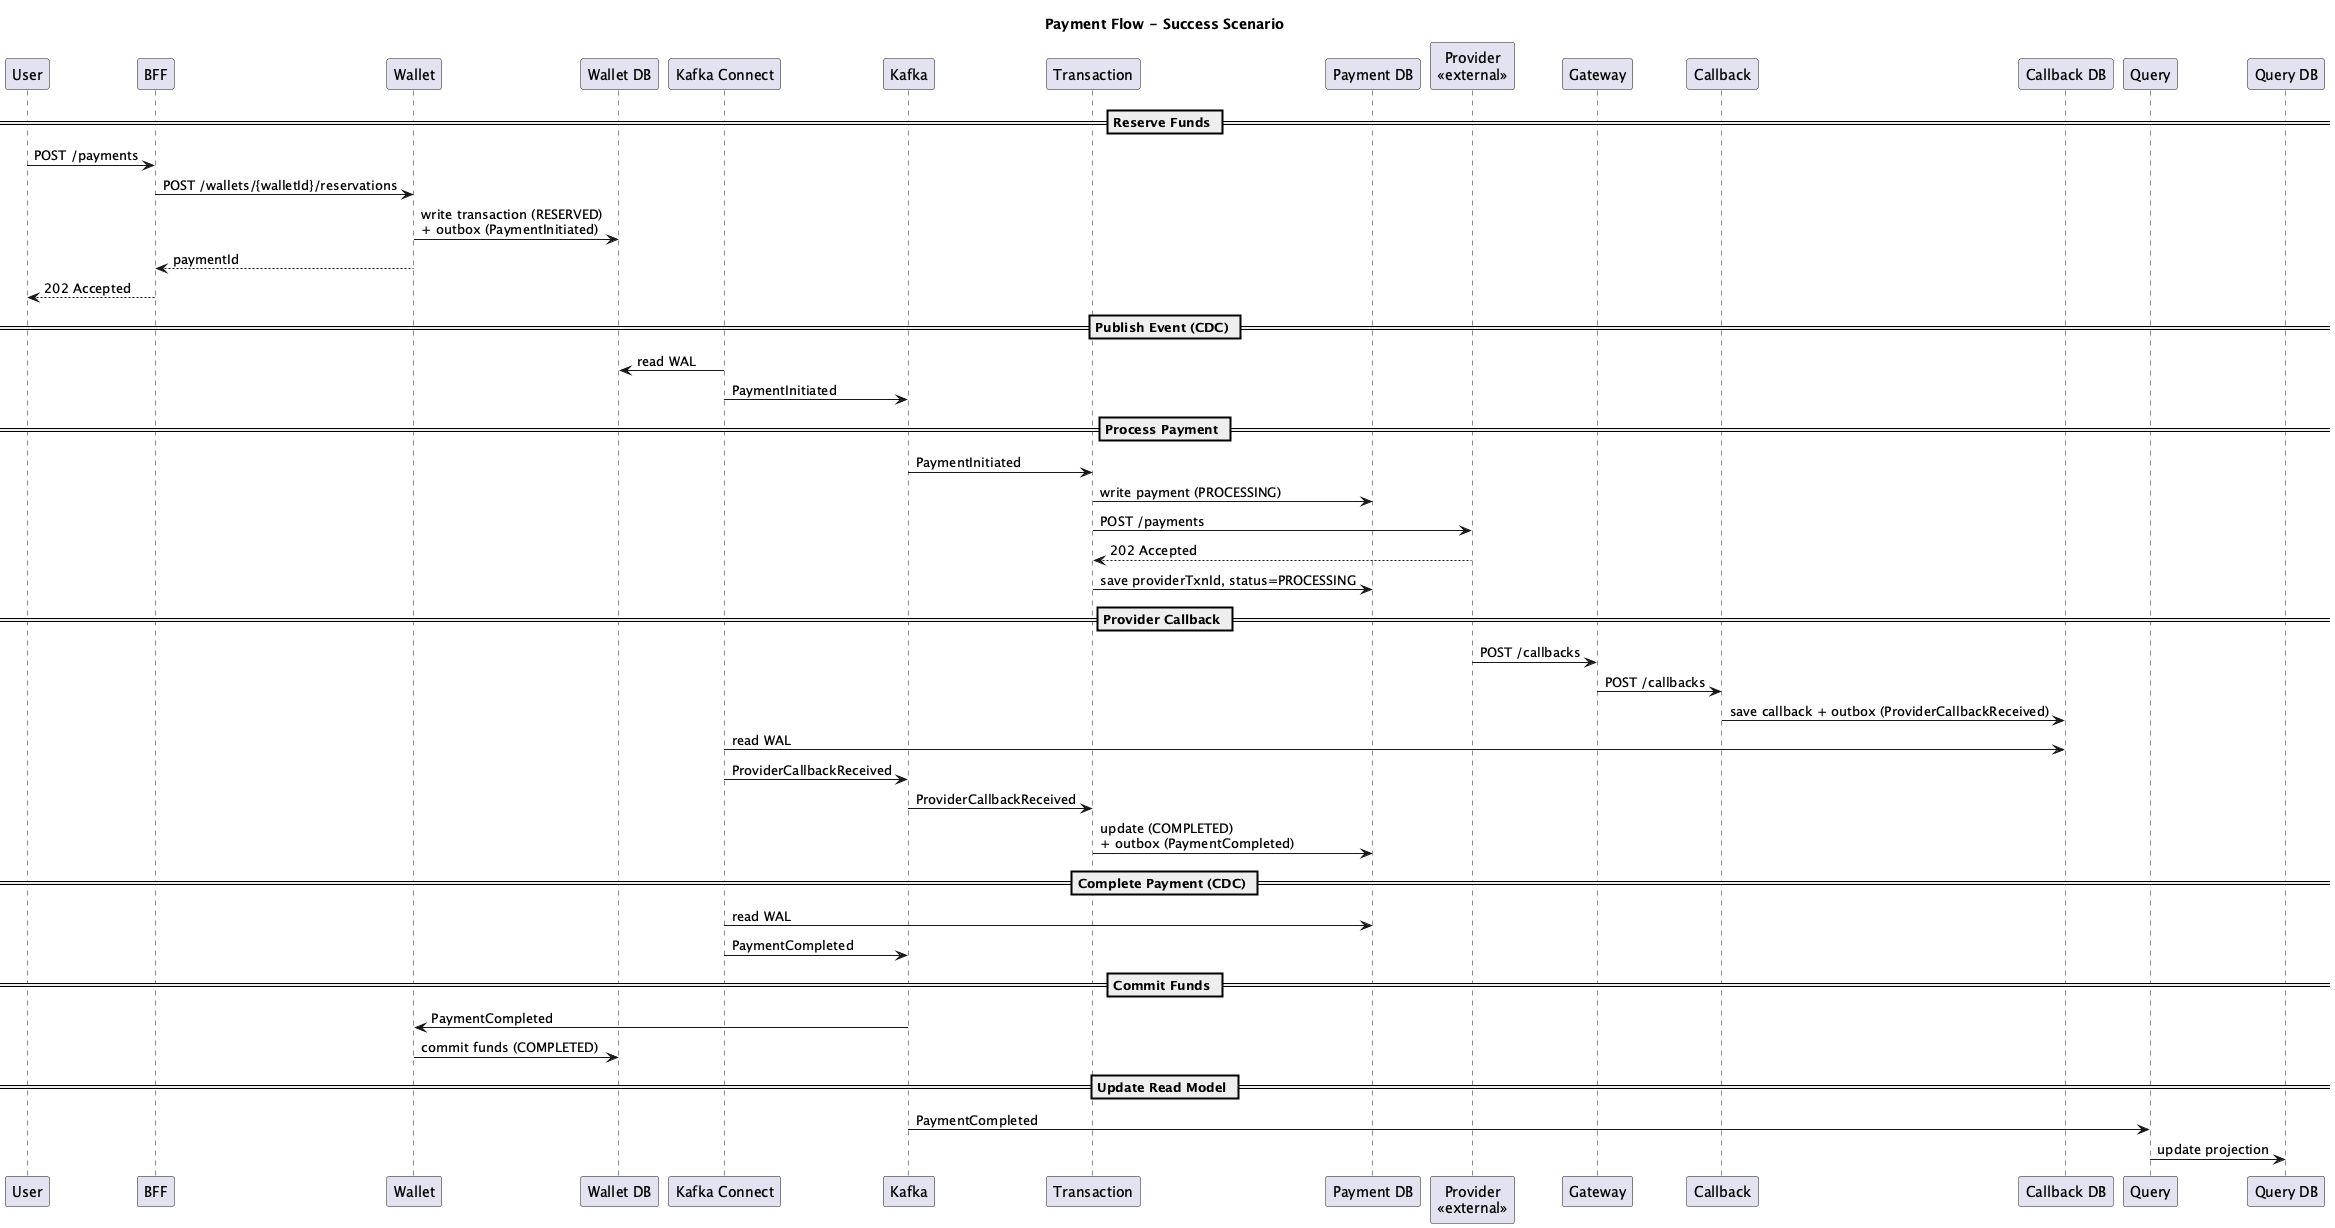

The diagram above was rendered by PlantUML. Its source (embedded in the PNG):
@startuml seq-success
title Payment Flow - Success Scenario

participant User
participant BFF
participant Wallet
participant "Wallet DB" as WalletDB
participant "Kafka Connect" as KC
participant Kafka
participant Transaction
participant "Payment DB" as TxDB
participant "Provider\n<<external>>" as Provider
participant Gateway
participant Callback
participant "Callback DB" as CallbackDB
participant Query
participant "Query DB" as QueryDB

== Reserve Funds ==

User -> BFF: POST /payments
BFF -> Wallet: POST /wallets/{walletId}/reservations
Wallet -> WalletDB: write transaction (RESERVED)\n+ outbox (PaymentInitiated)
Wallet --> BFF: paymentId
BFF --> User: 202 Accepted

== Publish Event (CDC) ==

KC -> WalletDB: read WAL
KC -> Kafka: PaymentInitiated

== Process Payment ==

Kafka -> Transaction: PaymentInitiated
Transaction -> TxDB: write payment (PROCESSING)
Transaction -> Provider: POST /payments
Provider --> Transaction: 202 Accepted
Transaction -> TxDB: save providerTxnId, status=PROCESSING

== Provider Callback ==

Provider -> Gateway: POST /callbacks
Gateway -> Callback: POST /callbacks
Callback -> CallbackDB: save callback + outbox (ProviderCallbackReceived)
KC -> CallbackDB: read WAL
KC -> Kafka: ProviderCallbackReceived
Kafka -> Transaction: ProviderCallbackReceived
Transaction -> TxDB: update (COMPLETED)\n+ outbox (PaymentCompleted)

== Complete Payment (CDC) ==

KC -> TxDB: read WAL
KC -> Kafka: PaymentCompleted

== Commit Funds ==

Kafka -> Wallet: PaymentCompleted
Wallet -> WalletDB: commit funds (COMPLETED)

== Update Read Model ==

Kafka -> Query: PaymentCompleted
Query -> QueryDB: update projection

@enduml